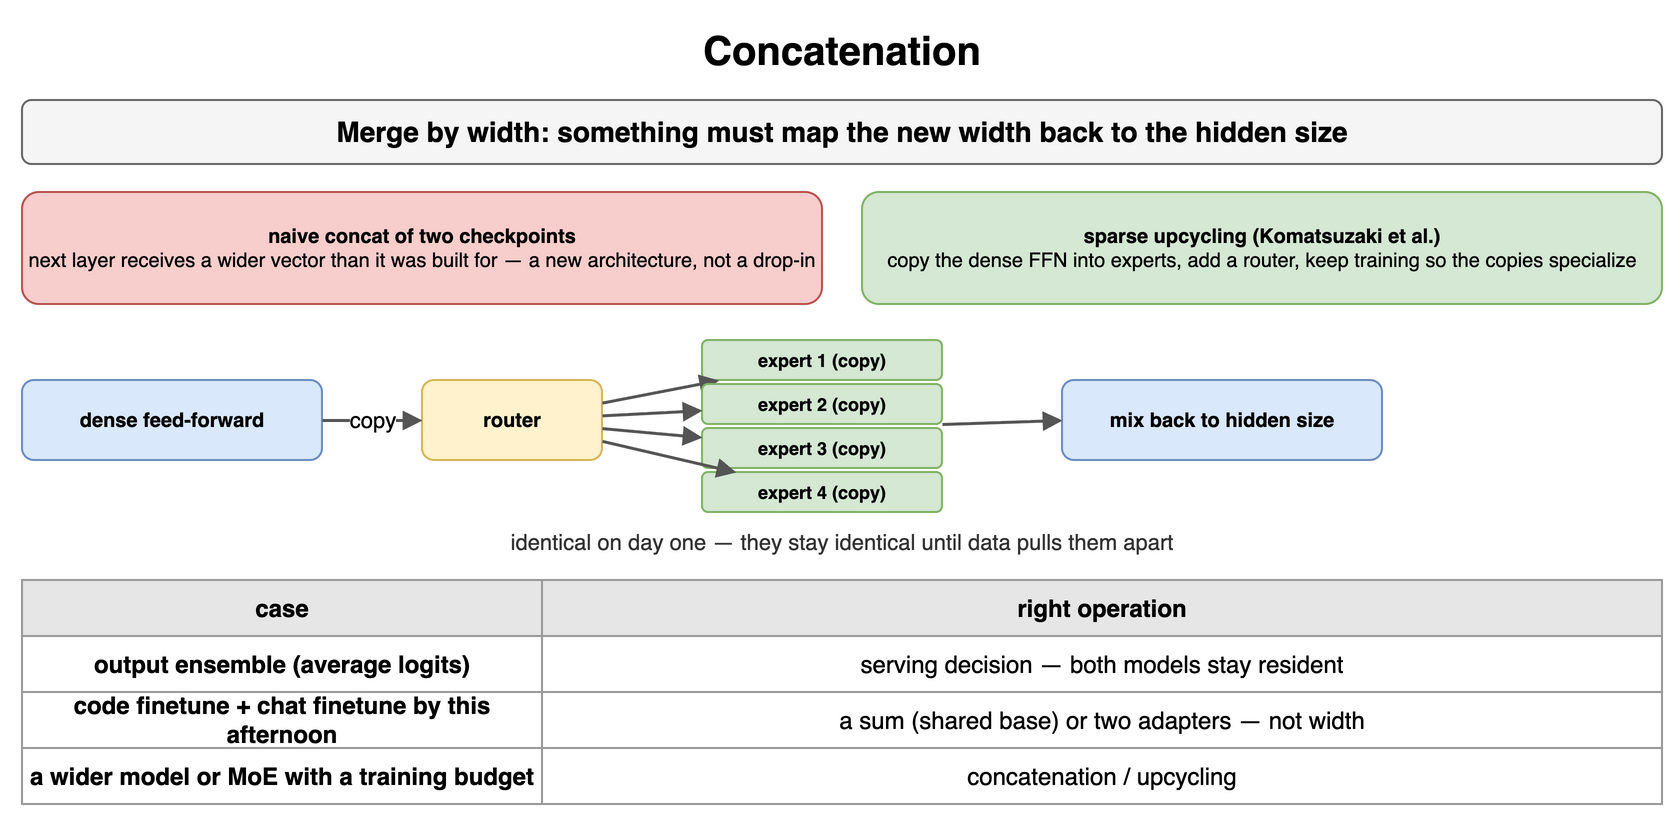

The diagram above was exported from draw.io. Its source (the exported page's mxGraphModel, read from the mxfile embedded in the PNG):
<mxGraphModel dx="900" dy="410" grid="1" gridSize="10" guides="1" tooltips="1" connect="1" arrows="1" fold="1" page="1" pageScale="1" pageWidth="900" pageHeight="410" math="0" shadow="0">
  <root>
    <mxCell id="0" />
    <mxCell id="1" parent="0" />
    <mxCell id="u1" value="Concatenation" style="text;html=1;align=center;verticalAlign=middle;whiteSpace=wrap;fontSize=20;fontStyle=1;" vertex="1" parent="1">
      <mxGeometry x="40" y="10" width="820" height="30" as="geometry" />
    </mxCell>
    <mxCell id="u2" value="Merge by width: something must map the new width back to the hidden size" style="rounded=1;whiteSpace=wrap;html=1;fillColor=#f5f5f5;strokeColor=#666666;fontStyle=1;fontSize=14;" vertex="1" parent="1">
      <mxGeometry x="40" y="50" width="820" height="32" as="geometry" />
    </mxCell>
    <mxCell id="u3" value="naive concat of two checkpoints&lt;br&gt;&lt;span style='font-weight:normal'&gt;next layer receives a wider vector than it was built for — a new architecture, not a drop-in&lt;/span&gt;" style="rounded=1;whiteSpace=wrap;html=1;fillColor=#f8cecc;strokeColor=#b85450;fontSize=10;align=center;fontStyle=1;" vertex="1" parent="1">
      <mxGeometry x="40" y="96" width="400" height="56" as="geometry" />
    </mxCell>
    <mxCell id="u4" value="sparse upcycling (Komatsuzaki et al.)&lt;br&gt;&lt;span style='font-weight:normal'&gt;copy the dense FFN into experts, add a router, keep training so the copies specialize&lt;/span&gt;" style="rounded=1;whiteSpace=wrap;html=1;fillColor=#d5e8d4;strokeColor=#82b366;fontSize=10;align=center;fontStyle=1;" vertex="1" parent="1">
      <mxGeometry x="460" y="96" width="400" height="56" as="geometry" />
    </mxCell>
    <mxCell id="u5" value="dense feed-forward" style="rounded=1;whiteSpace=wrap;html=1;fillColor=#dae8fc;strokeColor=#6c8ebf;fontSize=10;align=center;fontStyle=1;" vertex="1" parent="1">
      <mxGeometry x="40" y="190" width="150" height="40" as="geometry" />
    </mxCell>
    <mxCell id="u6" value="router" style="rounded=1;whiteSpace=wrap;html=1;fillColor=#fff2cc;strokeColor=#d6b656;fontSize=10;align=center;fontStyle=1;" vertex="1" parent="1">
      <mxGeometry x="240" y="190" width="90" height="40" as="geometry" />
    </mxCell>
    <mxCell id="u7" value="expert 1 (copy)" style="rounded=1;whiteSpace=wrap;html=1;fillColor=#d5e8d4;strokeColor=#82b366;fontSize=9;align=center;fontStyle=1;" vertex="1" parent="1">
      <mxGeometry x="380" y="170" width="120" height="20" as="geometry" />
    </mxCell>
    <mxCell id="u8" value="" style="endArrow=block;endSize=6;html=1;strokeWidth=1.5;strokeColor=#555555;fontSize=11;labelBackgroundColor=#ffffff;" edge="1" parent="1" source="u6" target="u7">
      <mxGeometry relative="1" as="geometry" />
    </mxCell>
    <mxCell id="u9" value="expert 2 (copy)" style="rounded=1;whiteSpace=wrap;html=1;fillColor=#d5e8d4;strokeColor=#82b366;fontSize=9;align=center;fontStyle=1;" vertex="1" parent="1">
      <mxGeometry x="380" y="192" width="120" height="20" as="geometry" />
    </mxCell>
    <mxCell id="u10" value="" style="endArrow=block;endSize=6;html=1;strokeWidth=1.5;strokeColor=#555555;fontSize=11;labelBackgroundColor=#ffffff;" edge="1" parent="1" source="u6" target="u9">
      <mxGeometry relative="1" as="geometry" />
    </mxCell>
    <mxCell id="u11" value="expert 3 (copy)" style="rounded=1;whiteSpace=wrap;html=1;fillColor=#d5e8d4;strokeColor=#82b366;fontSize=9;align=center;fontStyle=1;" vertex="1" parent="1">
      <mxGeometry x="380" y="214" width="120" height="20" as="geometry" />
    </mxCell>
    <mxCell id="u12" value="" style="endArrow=block;endSize=6;html=1;strokeWidth=1.5;strokeColor=#555555;fontSize=11;labelBackgroundColor=#ffffff;" edge="1" parent="1" source="u6" target="u11">
      <mxGeometry relative="1" as="geometry" />
    </mxCell>
    <mxCell id="u13" value="expert 4 (copy)" style="rounded=1;whiteSpace=wrap;html=1;fillColor=#d5e8d4;strokeColor=#82b366;fontSize=9;align=center;fontStyle=1;" vertex="1" parent="1">
      <mxGeometry x="380" y="236" width="120" height="20" as="geometry" />
    </mxCell>
    <mxCell id="u14" value="" style="endArrow=block;endSize=6;html=1;strokeWidth=1.5;strokeColor=#555555;fontSize=11;labelBackgroundColor=#ffffff;" edge="1" parent="1" source="u6" target="u13">
      <mxGeometry relative="1" as="geometry" />
    </mxCell>
    <mxCell id="u15" value="mix back to hidden size" style="rounded=1;whiteSpace=wrap;html=1;fillColor=#dae8fc;strokeColor=#6c8ebf;fontSize=10;align=center;fontStyle=1;" vertex="1" parent="1">
      <mxGeometry x="560" y="190" width="160" height="40" as="geometry" />
    </mxCell>
    <mxCell id="u16" value="copy" style="endArrow=block;endSize=6;html=1;strokeWidth=1.5;strokeColor=#555555;fontSize=11;labelBackgroundColor=#ffffff;" edge="1" parent="1" source="u5" target="u6">
      <mxGeometry relative="1" as="geometry" />
    </mxCell>
    <mxCell id="u17" value="" style="endArrow=block;endSize=6;html=1;strokeWidth=1.5;strokeColor=#555555;fontSize=11;labelBackgroundColor=#ffffff;" edge="1" parent="1">
      <mxGeometry relative="1" as="geometry">
        <mxPoint x="500" y="212" as="sourcePoint" />
        <mxPoint x="560" y="210" as="targetPoint" />
      </mxGeometry>
    </mxCell>
    <mxCell id="u18" value="identical on day one — they stay identical until data pulls them apart" style="text;html=1;whiteSpace=wrap;fontSize=11;align=center;verticalAlign=middle;fontSize=11;fontColor=#333333;" vertex="1" parent="1">
      <mxGeometry x="40" y="262" width="820" height="18" as="geometry" />
    </mxCell>
    <mxCell id="u19" value="case" style="whiteSpace=wrap;html=1;fillColor=#e6e6e6;strokeColor=#999999;fontStyle=1;fontSize=12;" vertex="1" parent="1">
      <mxGeometry x="40" y="290" width="260" height="28" as="geometry" />
    </mxCell>
    <mxCell id="u20" value="right operation" style="whiteSpace=wrap;html=1;fillColor=#e6e6e6;strokeColor=#999999;fontStyle=1;fontSize=12;" vertex="1" parent="1">
      <mxGeometry x="300" y="290" width="560" height="28" as="geometry" />
    </mxCell>
    <mxCell id="u21" value="output ensemble (average logits)" style="whiteSpace=wrap;html=1;strokeColor=#999999;fontSize=12;fillColor=#ffffff;fontStyle=1;" vertex="1" parent="1">
      <mxGeometry x="40" y="318" width="260" height="28" as="geometry" />
    </mxCell>
    <mxCell id="u22" value="serving decision — both models stay resident" style="whiteSpace=wrap;html=1;strokeColor=#999999;fontSize=12;fillColor=#ffffff;" vertex="1" parent="1">
      <mxGeometry x="300" y="318" width="560" height="28" as="geometry" />
    </mxCell>
    <mxCell id="u23" value="code finetune + chat finetune by this afternoon" style="whiteSpace=wrap;html=1;strokeColor=#999999;fontSize=12;fillColor=#ffffff;fontStyle=1;" vertex="1" parent="1">
      <mxGeometry x="40" y="346" width="260" height="28" as="geometry" />
    </mxCell>
    <mxCell id="u24" value="a sum (shared base) or two adapters — not width" style="whiteSpace=wrap;html=1;strokeColor=#999999;fontSize=12;fillColor=#ffffff;" vertex="1" parent="1">
      <mxGeometry x="300" y="346" width="560" height="28" as="geometry" />
    </mxCell>
    <mxCell id="u25" value="a wider model or MoE with a training budget" style="whiteSpace=wrap;html=1;strokeColor=#999999;fontSize=12;fillColor=#ffffff;fontStyle=1;" vertex="1" parent="1">
      <mxGeometry x="40" y="374" width="260" height="28" as="geometry" />
    </mxCell>
    <mxCell id="u26" value="concatenation / upcycling" style="whiteSpace=wrap;html=1;strokeColor=#999999;fontSize=12;fillColor=#ffffff;" vertex="1" parent="1">
      <mxGeometry x="300" y="374" width="560" height="28" as="geometry" />
    </mxCell>
  </root>
</mxGraphModel>